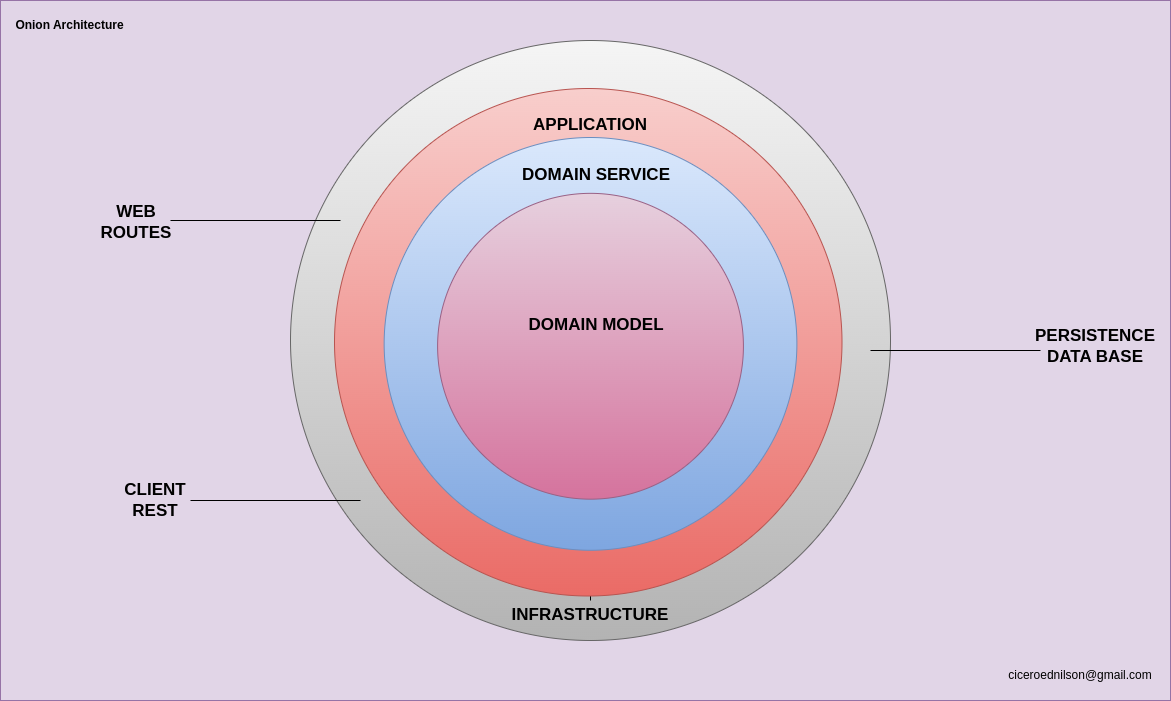

The diagram above was exported from draw.io. Its source (the exported page's mxGraphModel, read from the mxfile embedded in the PNG):
<mxGraphModel dx="2227" dy="779" grid="1" gridSize="10" guides="1" tooltips="1" connect="1" arrows="1" fold="1" page="1" pageScale="1" pageWidth="850" pageHeight="1100" math="0" shadow="0">
  <root>
    <mxCell id="0" />
    <mxCell id="1" parent="0" />
    <mxCell id="j9wOsS5h8ijB8446smke-23" value="" style="rounded=0;whiteSpace=wrap;html=1;fillColor=#e1d5e7;strokeColor=#9673a6;" vertex="1" parent="1">
      <mxGeometry x="-250" y="80" width="1170" height="700" as="geometry" />
    </mxCell>
    <mxCell id="j9wOsS5h8ijB8446smke-1" value="" style="ellipse;whiteSpace=wrap;html=1;aspect=fixed;fillColor=#f5f5f5;gradientColor=#b3b3b3;strokeColor=#666666;" vertex="1" parent="1">
      <mxGeometry x="40" y="120" width="600" height="600" as="geometry" />
    </mxCell>
    <mxCell id="j9wOsS5h8ijB8446smke-6" value="" style="edgeStyle=orthogonalEdgeStyle;rounded=0;orthogonalLoop=1;jettySize=auto;html=1;" edge="1" parent="1" source="j9wOsS5h8ijB8446smke-2" target="j9wOsS5h8ijB8446smke-4">
      <mxGeometry relative="1" as="geometry" />
    </mxCell>
    <mxCell id="j9wOsS5h8ijB8446smke-2" value="INFRASTRUCTURE" style="text;html=1;align=center;verticalAlign=middle;whiteSpace=wrap;rounded=0;fontSize=17;fontStyle=1" vertex="1" parent="1">
      <mxGeometry x="310" y="680" width="60" height="30" as="geometry" />
    </mxCell>
    <mxCell id="j9wOsS5h8ijB8446smke-4" value="" style="ellipse;whiteSpace=wrap;html=1;aspect=fixed;fillColor=#f8cecc;gradientColor=#ea6b66;strokeColor=#b85450;" vertex="1" parent="1">
      <mxGeometry x="84" y="168" width="507.5" height="507.5" as="geometry" />
    </mxCell>
    <mxCell id="j9wOsS5h8ijB8446smke-5" value="" style="endArrow=none;html=1;rounded=0;" edge="1" parent="1">
      <mxGeometry width="50" height="50" relative="1" as="geometry">
        <mxPoint x="-60" y="580" as="sourcePoint" />
        <mxPoint x="110" y="580" as="targetPoint" />
      </mxGeometry>
    </mxCell>
    <mxCell id="j9wOsS5h8ijB8446smke-7" value="CLIENT REST" style="text;html=1;align=center;verticalAlign=middle;whiteSpace=wrap;rounded=0;fontSize=17;fontStyle=1" vertex="1" parent="1">
      <mxGeometry x="-130" y="565" width="70" height="30" as="geometry" />
    </mxCell>
    <mxCell id="j9wOsS5h8ijB8446smke-9" value="" style="endArrow=none;html=1;rounded=0;" edge="1" parent="1">
      <mxGeometry width="50" height="50" relative="1" as="geometry">
        <mxPoint x="-80" y="300" as="sourcePoint" />
        <mxPoint x="90" y="300" as="targetPoint" />
      </mxGeometry>
    </mxCell>
    <mxCell id="j9wOsS5h8ijB8446smke-10" value="WEB ROUTES" style="text;html=1;align=center;verticalAlign=middle;whiteSpace=wrap;rounded=0;fontSize=17;fontStyle=1" vertex="1" parent="1">
      <mxGeometry x="-149" y="287" width="70" height="30" as="geometry" />
    </mxCell>
    <mxCell id="j9wOsS5h8ijB8446smke-11" value="" style="endArrow=none;html=1;rounded=0;" edge="1" parent="1">
      <mxGeometry width="50" height="50" relative="1" as="geometry">
        <mxPoint x="620" y="430" as="sourcePoint" />
        <mxPoint x="790" y="430" as="targetPoint" />
      </mxGeometry>
    </mxCell>
    <mxCell id="j9wOsS5h8ijB8446smke-12" value="PERSISTENCE DATA BASE" style="text;html=1;align=center;verticalAlign=middle;whiteSpace=wrap;rounded=0;fontSize=17;fontStyle=1" vertex="1" parent="1">
      <mxGeometry x="790" y="410.75" width="110" height="30" as="geometry" />
    </mxCell>
    <mxCell id="j9wOsS5h8ijB8446smke-14" value="APPLICATION" style="text;html=1;align=center;verticalAlign=middle;whiteSpace=wrap;rounded=0;fontSize=17;fontStyle=1" vertex="1" parent="1">
      <mxGeometry x="310" y="190" width="60" height="30" as="geometry" />
    </mxCell>
    <mxCell id="j9wOsS5h8ijB8446smke-17" value="" style="ellipse;whiteSpace=wrap;html=1;aspect=fixed;fillColor=#dae8fc;gradientColor=#7ea6e0;strokeColor=#6c8ebf;" vertex="1" parent="1">
      <mxGeometry x="133.63" y="217" width="412.75" height="412.75" as="geometry" />
    </mxCell>
    <mxCell id="j9wOsS5h8ijB8446smke-19" value="DOMAIN SERVICE" style="text;align=center;verticalAlign=middle;rounded=0;fontSize=17;fontStyle=1;spacing=2;textShadow=0;labelBackgroundColor=none;whiteSpace=wrap;html=1;fontFamily=Helvetica;fontColor=default;" vertex="1" parent="1">
      <mxGeometry x="267" y="240" width="157.75" height="30" as="geometry" />
    </mxCell>
    <mxCell id="j9wOsS5h8ijB8446smke-20" value="" style="ellipse;whiteSpace=wrap;html=1;aspect=fixed;fillColor=#e6d0de;gradientColor=#d5739d;strokeColor=#996185;" vertex="1" parent="1">
      <mxGeometry x="187.1" y="272.84000000000003" width="305.82" height="305.82" as="geometry" />
    </mxCell>
    <mxCell id="j9wOsS5h8ijB8446smke-21" value="DOMAIN MODEL" style="text;align=center;verticalAlign=middle;rounded=0;fontSize=17;fontStyle=1;spacing=2;textShadow=0;labelBackgroundColor=none;whiteSpace=wrap;html=1;fontFamily=Helvetica;fontColor=default;" vertex="1" parent="1">
      <mxGeometry x="267" y="390" width="157.75" height="30" as="geometry" />
    </mxCell>
    <mxCell id="j9wOsS5h8ijB8446smke-24" value="ciceroednilson@gmail.com" style="text;html=1;align=center;verticalAlign=middle;whiteSpace=wrap;rounded=0;" vertex="1" parent="1">
      <mxGeometry x="800" y="740" width="60" height="30" as="geometry" />
    </mxCell>
    <mxCell id="j9wOsS5h8ijB8446smke-25" value="Onion Architecture" style="text;html=1;align=center;verticalAlign=middle;whiteSpace=wrap;rounded=0;fontStyle=1" vertex="1" parent="1">
      <mxGeometry x="-250" y="90" width="139" height="30" as="geometry" />
    </mxCell>
  </root>
</mxGraphModel>